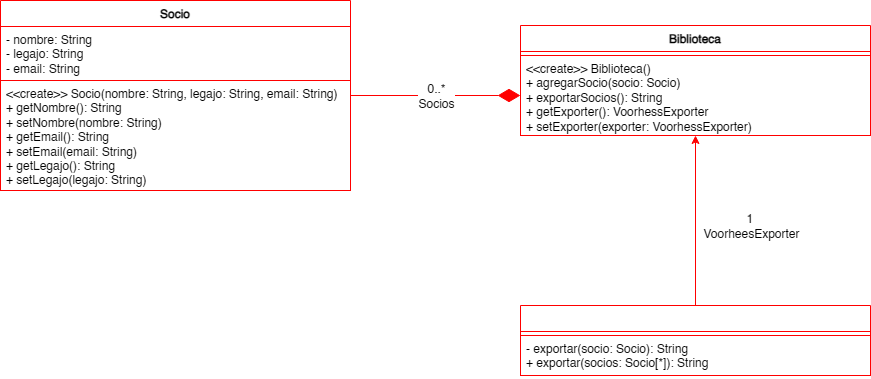

The diagram above was exported from draw.io. Its source (the exported page's mxGraphModel, read from the mxfile embedded in the PNG):
<mxGraphModel dx="1156" dy="638" grid="1" gridSize="10" guides="1" tooltips="1" connect="1" arrows="1" fold="1" page="1" pageScale="1" pageWidth="1600" pageHeight="900" math="0" shadow="0">
  <root>
    <mxCell id="0" />
    <mxCell id="1" parent="0" />
    <mxCell id="dmdn0Z26TO64r7W7VlQT-13" style="edgeStyle=orthogonalEdgeStyle;rounded=0;orthogonalLoop=1;jettySize=auto;html=1;exitX=1;exitY=0.5;exitDx=0;exitDy=0;entryX=0;entryY=0.5;entryDx=0;entryDy=0;strokeColor=light-dark(#FF0000,#FF0000);endArrow=diamondThin;endFill=1;endSize=20;" edge="1" parent="1" source="dmdn0Z26TO64r7W7VlQT-1" target="dmdn0Z26TO64r7W7VlQT-7">
      <mxGeometry relative="1" as="geometry" />
    </mxCell>
    <mxCell id="dmdn0Z26TO64r7W7VlQT-14" value="0..*&lt;div&gt;Socios&lt;/div&gt;" style="edgeLabel;html=1;align=center;verticalAlign=middle;resizable=0;points=[];fontSize=12;" vertex="1" connectable="0" parent="dmdn0Z26TO64r7W7VlQT-13">
      <mxGeometry x="-0.002" y="3" relative="1" as="geometry">
        <mxPoint y="3" as="offset" />
      </mxGeometry>
    </mxCell>
    <mxCell id="dmdn0Z26TO64r7W7VlQT-1" value="Socio" style="swimlane;fontStyle=1;align=center;verticalAlign=top;childLayout=stackLayout;horizontal=1;startSize=26;horizontalStack=0;resizeParent=1;resizeParentMax=0;resizeLast=0;collapsible=1;marginBottom=0;whiteSpace=wrap;html=1;strokeColor=light-dark(#FF0000,#FF0000);" vertex="1" parent="1">
      <mxGeometry x="360" y="185" width="350" height="190" as="geometry" />
    </mxCell>
    <mxCell id="dmdn0Z26TO64r7W7VlQT-2" value="- nombre: String&lt;div&gt;- legajo: String&lt;/div&gt;&lt;div&gt;- email: String&lt;/div&gt;" style="text;strokeColor=light-dark(#FF0000,#FF0000);fillColor=default;align=left;verticalAlign=top;spacingLeft=4;spacingRight=4;overflow=hidden;rotatable=0;points=[[0,0.5],[1,0.5]];portConstraint=eastwest;whiteSpace=wrap;html=1;" vertex="1" parent="dmdn0Z26TO64r7W7VlQT-1">
      <mxGeometry y="26" width="350" height="54" as="geometry" />
    </mxCell>
    <mxCell id="dmdn0Z26TO64r7W7VlQT-4" value="&amp;lt;&amp;lt;create&amp;gt;&amp;gt; Socio(nombre: String, legajo: String, email: String)&lt;div&gt;+ getNombre(): String&lt;/div&gt;&lt;div&gt;+ setNombre(nombre: String)&lt;/div&gt;&lt;div&gt;+ getEmail(): String&lt;/div&gt;&lt;div&gt;+ setEmail(email: String)&lt;/div&gt;&lt;div&gt;+ getLegajo(): String&lt;/div&gt;&lt;div&gt;+ setLegajo(legajo: String)&lt;/div&gt;" style="text;strokeColor=light-dark(#FF0000,#FF0000);fillColor=default;align=left;verticalAlign=top;spacingLeft=4;spacingRight=4;overflow=hidden;rotatable=0;points=[[0,0.5],[1,0.5]];portConstraint=eastwest;whiteSpace=wrap;html=1;" vertex="1" parent="dmdn0Z26TO64r7W7VlQT-1">
      <mxGeometry y="80" width="350" height="110" as="geometry" />
    </mxCell>
    <mxCell id="dmdn0Z26TO64r7W7VlQT-5" value="Biblioteca" style="swimlane;fontStyle=1;align=center;verticalAlign=top;childLayout=stackLayout;horizontal=1;startSize=26;horizontalStack=0;resizeParent=1;resizeParentMax=0;resizeLast=0;collapsible=1;marginBottom=0;whiteSpace=wrap;html=1;strokeColor=light-dark(#FF0000,#FF0000);" vertex="1" parent="1">
      <mxGeometry x="880" y="210" width="350" height="110" as="geometry" />
    </mxCell>
    <mxCell id="dmdn0Z26TO64r7W7VlQT-6" value="" style="text;strokeColor=light-dark(#FF0000,#FF0000);fillColor=default;align=left;verticalAlign=top;spacingLeft=4;spacingRight=4;overflow=hidden;rotatable=0;points=[[0,0.5],[1,0.5]];portConstraint=eastwest;whiteSpace=wrap;html=1;" vertex="1" parent="dmdn0Z26TO64r7W7VlQT-5">
      <mxGeometry y="26" width="350" height="4" as="geometry" />
    </mxCell>
    <mxCell id="dmdn0Z26TO64r7W7VlQT-7" value="&amp;lt;&amp;lt;create&amp;gt;&amp;gt; Biblioteca()&lt;div&gt;+ agregarSocio(socio: Socio)&lt;/div&gt;&lt;div&gt;+ exportarSocios(): String&lt;/div&gt;&lt;div&gt;+ getExporter(): VoorhessExporter&lt;/div&gt;&lt;div&gt;+ setExporter(exporter:&amp;nbsp;&lt;span style=&quot;background-color: transparent; color: light-dark(rgb(0, 0, 0), rgb(255, 255, 255));&quot;&gt;VoorhessExporter)&lt;/span&gt;&lt;/div&gt;" style="text;strokeColor=light-dark(#FF0000,#FF0000);fillColor=default;align=left;verticalAlign=top;spacingLeft=4;spacingRight=4;overflow=hidden;rotatable=0;points=[[0,0.5],[1,0.5]];portConstraint=eastwest;whiteSpace=wrap;html=1;" vertex="1" parent="dmdn0Z26TO64r7W7VlQT-5">
      <mxGeometry y="30" width="350" height="80" as="geometry" />
    </mxCell>
    <mxCell id="dmdn0Z26TO64r7W7VlQT-11" style="edgeStyle=orthogonalEdgeStyle;rounded=0;orthogonalLoop=1;jettySize=auto;html=1;exitX=0.5;exitY=0;exitDx=0;exitDy=0;entryX=0.5;entryY=1;entryDx=0;entryDy=0;strokeColor=light-dark(#FF0000,#FF0000);" edge="1" parent="1" source="dmdn0Z26TO64r7W7VlQT-8" target="dmdn0Z26TO64r7W7VlQT-5">
      <mxGeometry relative="1" as="geometry" />
    </mxCell>
    <mxCell id="dmdn0Z26TO64r7W7VlQT-12" value="1&amp;nbsp;&lt;div&gt;VoorheesExporter&lt;/div&gt;" style="edgeLabel;html=1;align=center;verticalAlign=middle;resizable=0;points=[];fontSize=12;" vertex="1" connectable="0" parent="dmdn0Z26TO64r7W7VlQT-11">
      <mxGeometry x="0.0451" y="2" relative="1" as="geometry">
        <mxPoint x="57" y="9" as="offset" />
      </mxGeometry>
    </mxCell>
    <mxCell id="dmdn0Z26TO64r7W7VlQT-8" value="&lt;font style=&quot;color: light-dark(rgb(255, 255, 255), rgb(255, 255, 255));&quot;&gt;VoorheesExporter&lt;/font&gt;" style="swimlane;fontStyle=1;align=center;verticalAlign=top;childLayout=stackLayout;horizontal=1;startSize=26;horizontalStack=0;resizeParent=1;resizeParentMax=0;resizeLast=0;collapsible=1;marginBottom=0;whiteSpace=wrap;html=1;strokeColor=light-dark(#FF0000,#FF0000);" vertex="1" parent="1">
      <mxGeometry x="880" y="490" width="350" height="70" as="geometry" />
    </mxCell>
    <mxCell id="dmdn0Z26TO64r7W7VlQT-9" value="" style="text;strokeColor=light-dark(#FF0000,#FF0000);fillColor=default;align=left;verticalAlign=top;spacingLeft=4;spacingRight=4;overflow=hidden;rotatable=0;points=[[0,0.5],[1,0.5]];portConstraint=eastwest;whiteSpace=wrap;html=1;" vertex="1" parent="dmdn0Z26TO64r7W7VlQT-8">
      <mxGeometry y="26" width="350" height="4" as="geometry" />
    </mxCell>
    <mxCell id="dmdn0Z26TO64r7W7VlQT-10" value="- exportar(socio: Socio): String&lt;div&gt;&lt;span style=&quot;background-color: transparent; color: light-dark(rgb(0, 0, 0), rgb(255, 255, 255));&quot;&gt;+ exportar(socios: Socio[*]): String&lt;/span&gt;&lt;/div&gt;" style="text;strokeColor=light-dark(#FF0000,#FF0000);fillColor=default;align=left;verticalAlign=top;spacingLeft=4;spacingRight=4;overflow=hidden;rotatable=0;points=[[0,0.5],[1,0.5]];portConstraint=eastwest;whiteSpace=wrap;html=1;" vertex="1" parent="dmdn0Z26TO64r7W7VlQT-8">
      <mxGeometry y="30" width="350" height="40" as="geometry" />
    </mxCell>
  </root>
</mxGraphModel>